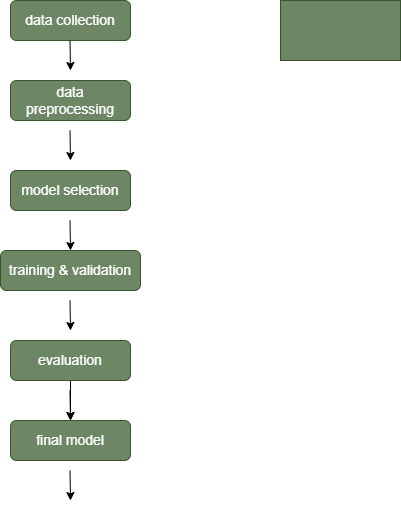

The diagram above was exported from draw.io. Its source (the exported page's mxGraphModel, read from the mxfile embedded in the PNG):
<mxGraphModel dx="63" dy="448" grid="1" gridSize="10" guides="1" tooltips="1" connect="1" arrows="1" fold="1" page="1" pageScale="1" pageWidth="827" pageHeight="1169" math="0" shadow="0">
  <root>
    <mxCell id="0" />
    <mxCell id="1" parent="0" />
    <mxCell id="-CbXdHgVN8iu7Nwjr2Nm-1" parent="1" style="rounded=0;whiteSpace=wrap;html=1;fillColor=#6d8764;fontColor=#ffffff;strokeColor=#3A5431;" value="" vertex="1">
      <mxGeometry height="60" width="120" x="340" y="110" as="geometry" />
    </mxCell>
    <mxCell id="-CbXdHgVN8iu7Nwjr2Nm-2" parent="1" style="rounded=1;whiteSpace=wrap;html=1;fillColor=#6d8764;fontColor=#ffffff;strokeColor=#3A5431;" value="&lt;font style=&quot;font-size: 14px;&quot;&gt;data collection&lt;/font&gt;" vertex="1">
      <mxGeometry height="40" width="120" x="70" y="110" as="geometry" />
    </mxCell>
    <mxCell id="-CbXdHgVN8iu7Nwjr2Nm-3" edge="1" parent="1" style="endArrow=classic;html=1;rounded=0;" value="">
      <mxGeometry height="50" relative="1" width="50" as="geometry">
        <mxPoint x="129.5" y="150" as="sourcePoint" />
        <mxPoint x="130" y="180" as="targetPoint" />
      </mxGeometry>
    </mxCell>
    <mxCell id="-CbXdHgVN8iu7Nwjr2Nm-4" parent="1" style="rounded=1;whiteSpace=wrap;html=1;fillColor=#6d8764;fontColor=#ffffff;strokeColor=#3A5431;" value="&lt;font style=&quot;font-size: 14px;&quot;&gt;data preprocessing&lt;/font&gt;" vertex="1">
      <mxGeometry height="40" width="120" x="70" y="190" as="geometry" />
    </mxCell>
    <mxCell id="-CbXdHgVN8iu7Nwjr2Nm-9" edge="1" parent="1" style="endArrow=classic;html=1;rounded=0;" value="">
      <mxGeometry height="50" relative="1" width="50" as="geometry">
        <mxPoint x="129.5" y="240" as="sourcePoint" />
        <mxPoint x="130" y="270" as="targetPoint" />
      </mxGeometry>
    </mxCell>
    <mxCell id="-CbXdHgVN8iu7Nwjr2Nm-10" edge="1" parent="1" style="endArrow=classic;html=1;rounded=0;" value="">
      <mxGeometry height="50" relative="1" width="50" as="geometry">
        <mxPoint x="129.5" y="330" as="sourcePoint" />
        <mxPoint x="130" y="360" as="targetPoint" />
      </mxGeometry>
    </mxCell>
    <mxCell id="-CbXdHgVN8iu7Nwjr2Nm-11" parent="1" style="rounded=1;whiteSpace=wrap;html=1;fillColor=#6d8764;fontColor=#ffffff;strokeColor=#3A5431;" value="&lt;font style=&quot;font-size: 14px;&quot;&gt;model selection&lt;/font&gt;" vertex="1">
      <mxGeometry height="40" width="120" x="70" y="280" as="geometry" />
    </mxCell>
    <mxCell id="-CbXdHgVN8iu7Nwjr2Nm-12" parent="1" style="rounded=1;whiteSpace=wrap;html=1;fillColor=#6d8764;fontColor=#ffffff;strokeColor=#3A5431;" value="&lt;font style=&quot;font-size: 14px;&quot;&gt;training &amp;amp; validation&lt;/font&gt;" vertex="1">
      <mxGeometry height="40" width="140" x="60" y="360" as="geometry" />
    </mxCell>
    <mxCell id="-CbXdHgVN8iu7Nwjr2Nm-13" edge="1" parent="1" style="endArrow=classic;html=1;rounded=0;" value="">
      <mxGeometry height="50" relative="1" width="50" as="geometry">
        <mxPoint x="129.5" y="410" as="sourcePoint" />
        <mxPoint x="130" y="440" as="targetPoint" />
      </mxGeometry>
    </mxCell>
    <mxCell id="-CbXdHgVN8iu7Nwjr2Nm-21" edge="1" parent="1" source="-CbXdHgVN8iu7Nwjr2Nm-14" style="edgeStyle=orthogonalEdgeStyle;rounded=0;orthogonalLoop=1;jettySize=auto;html=1;" target="-CbXdHgVN8iu7Nwjr2Nm-19" value="">
      <mxGeometry relative="1" as="geometry" />
    </mxCell>
    <mxCell id="-CbXdHgVN8iu7Nwjr2Nm-14" parent="1" style="rounded=1;whiteSpace=wrap;html=1;fillColor=#6d8764;fontColor=#ffffff;strokeColor=#3A5431;" value="&lt;font style=&quot;font-size: 14px;&quot;&gt;evaluation&lt;/font&gt;" vertex="1">
      <mxGeometry height="40" width="120" x="70" y="450" as="geometry" />
    </mxCell>
    <mxCell id="-CbXdHgVN8iu7Nwjr2Nm-15" edge="1" parent="1" style="endArrow=classic;html=1;rounded=0;" value="">
      <mxGeometry height="50" relative="1" width="50" as="geometry">
        <mxPoint x="129.5" y="500" as="sourcePoint" />
        <mxPoint x="130" y="530" as="targetPoint" />
      </mxGeometry>
    </mxCell>
    <mxCell id="-CbXdHgVN8iu7Nwjr2Nm-19" parent="1" style="rounded=1;whiteSpace=wrap;html=1;fillColor=#6d8764;fontColor=#ffffff;strokeColor=#3A5431;" value="&lt;font style=&quot;font-size: 14px;&quot;&gt;final model&lt;/font&gt;" vertex="1">
      <mxGeometry height="40" width="120" x="70" y="530" as="geometry" />
    </mxCell>
    <mxCell id="-CbXdHgVN8iu7Nwjr2Nm-20" edge="1" parent="1" style="endArrow=classic;html=1;rounded=0;" value="">
      <mxGeometry height="50" relative="1" width="50" as="geometry">
        <mxPoint x="129.5" y="580" as="sourcePoint" />
        <mxPoint x="130" y="610" as="targetPoint" />
      </mxGeometry>
    </mxCell>
  </root>
</mxGraphModel>